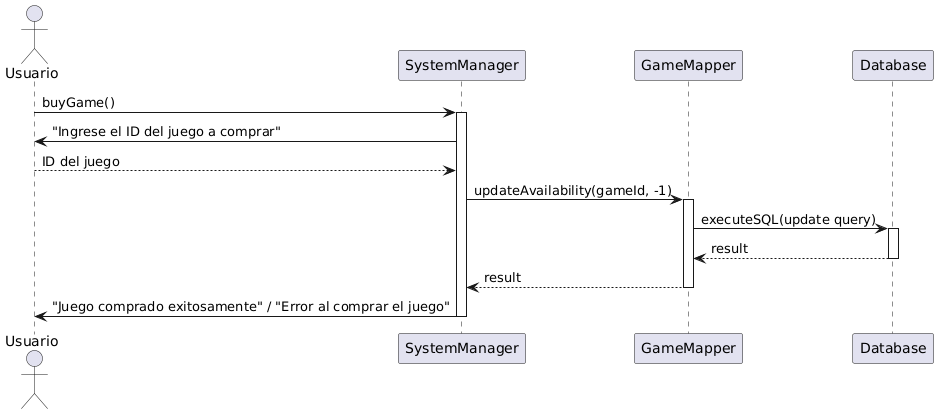

The diagram above was rendered by PlantUML. Its source (embedded in the PNG):
@startuml
actor Usuario

participant "SystemManager" as SM
participant "GameMapper" as GM
participant "Database" as DB

Usuario -> SM: buyGame()
activate SM

SM -> Usuario: "Ingrese el ID del juego a comprar"
Usuario --> SM: ID del juego

SM -> GM: updateAvailability(gameId, -1)
activate GM

GM -> DB: executeSQL(update query)
activate DB

DB --> GM: result
deactivate DB

GM --> SM: result
deactivate GM

SM -> Usuario: "Juego comprado exitosamente" / "Error al comprar el juego"
deactivate SM
@enduml